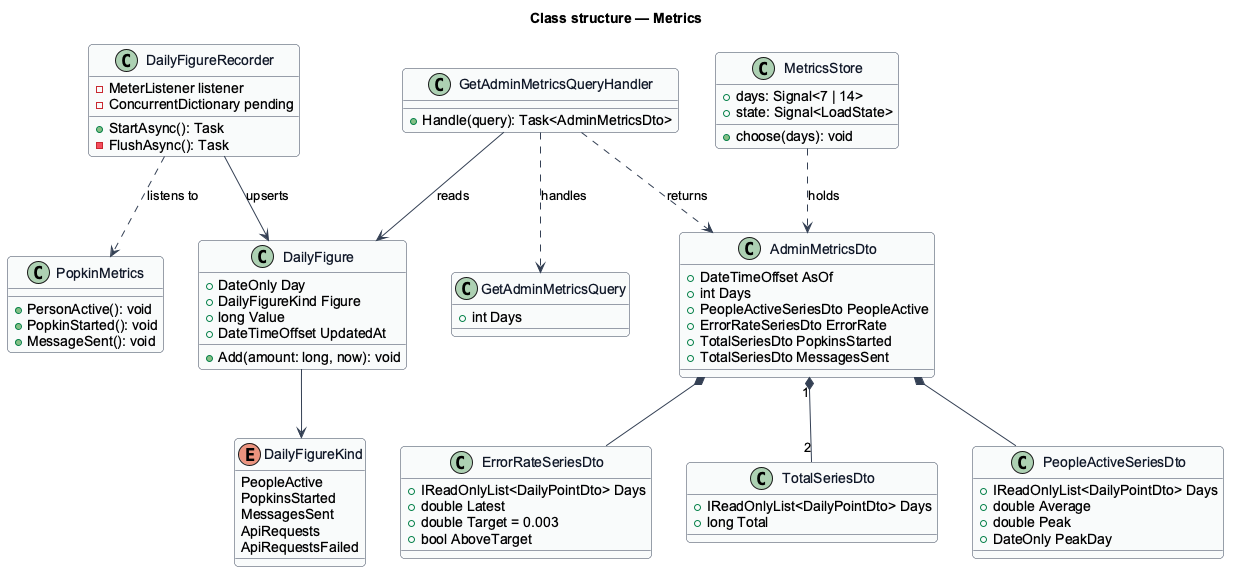

The diagram above was rendered by PlantUML. Its source (embedded in the PNG):
@startuml
title Class structure — Metrics
skinparam backgroundColor #FFFFFF
skinparam shadowing false
skinparam roundcorner 8
skinparam defaultFontName Arial
skinparam ArrowColor #344054
skinparam class {
  BorderColor #344054
  FontColor #101828
  BackgroundColor #F9FAFB
}

enum DailyFigureKind {
  PeopleActive
  PopkinsStarted
  MessagesSent
  ApiRequests
  ApiRequestsFailed
}
class DailyFigure {
  +DateOnly Day
  +DailyFigureKind Figure
  +long Value
  +DateTimeOffset UpdatedAt
  +Add(amount: long, now): void
}
class PopkinMetrics {
  +PersonActive(): void
  +PopkinStarted(): void
  +MessageSent(): void
}
class DailyFigureRecorder {
  -MeterListener listener
  -ConcurrentDictionary pending
  +StartAsync(): Task
  -FlushAsync(): Task
}
class GetAdminMetricsQuery {
  +int Days
}
class GetAdminMetricsQueryHandler {
  +Handle(query): Task<AdminMetricsDto>
}
class AdminMetricsDto {
  +DateTimeOffset AsOf
  +int Days
  +PeopleActiveSeriesDto PeopleActive
  +ErrorRateSeriesDto ErrorRate
  +TotalSeriesDto PopkinsStarted
  +TotalSeriesDto MessagesSent
}
class PeopleActiveSeriesDto {
  +IReadOnlyList<DailyPointDto> Days
  +double Average
  +double Peak
  +DateOnly PeakDay
}
class ErrorRateSeriesDto {
  +IReadOnlyList<DailyPointDto> Days
  +double Latest
  +double Target = 0.003
  +bool AboveTarget
}
class TotalSeriesDto {
  +IReadOnlyList<DailyPointDto> Days
  +long Total
}
class MetricsStore {
  +days: Signal<7 | 14>
  +state: Signal<LoadState>
  +choose(days): void
}
DailyFigureRecorder ..> PopkinMetrics : listens to
DailyFigureRecorder --> DailyFigure : upserts
DailyFigure --> DailyFigureKind
GetAdminMetricsQueryHandler ..> GetAdminMetricsQuery : handles
GetAdminMetricsQueryHandler --> DailyFigure : reads
GetAdminMetricsQueryHandler ..> AdminMetricsDto : returns
AdminMetricsDto *-- PeopleActiveSeriesDto
AdminMetricsDto *-- ErrorRateSeriesDto
AdminMetricsDto "1" *-- "2" TotalSeriesDto
MetricsStore ..> AdminMetricsDto : holds
@enduml